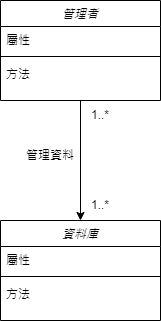

The diagram above was exported from draw.io. Its source (the exported page's mxGraphModel, read from the mxfile embedded in the PNG):
<mxGraphModel dx="1426" dy="759" grid="1" gridSize="10" guides="1" tooltips="1" connect="1" arrows="1" fold="1" page="1" pageScale="1" pageWidth="827" pageHeight="1169" math="0" shadow="0">
  <root>
    <mxCell id="WIyWlLk6GJQsqaUBKTNV-0" />
    <mxCell id="WIyWlLk6GJQsqaUBKTNV-1" parent="WIyWlLk6GJQsqaUBKTNV-0" />
    <mxCell id="8dFYxts8MmtKtfysJSR6-1" value="管理者" style="swimlane;fontStyle=2;align=center;verticalAlign=top;childLayout=stackLayout;horizontal=1;startSize=26;horizontalStack=0;resizeParent=1;resizeLast=0;collapsible=1;marginBottom=0;rounded=0;shadow=0;strokeWidth=1;" parent="WIyWlLk6GJQsqaUBKTNV-1" vertex="1">
      <mxGeometry x="440" y="120" width="160" height="100" as="geometry">
        <mxRectangle x="230" y="140" width="160" height="26" as="alternateBounds" />
      </mxGeometry>
    </mxCell>
    <mxCell id="8dFYxts8MmtKtfysJSR6-2" value="屬性" style="text;align=left;verticalAlign=top;spacingLeft=4;spacingRight=4;overflow=hidden;rotatable=0;points=[[0,0.5],[1,0.5]];portConstraint=eastwest;" parent="8dFYxts8MmtKtfysJSR6-1" vertex="1">
      <mxGeometry y="26" width="160" height="26" as="geometry" />
    </mxCell>
    <mxCell id="8dFYxts8MmtKtfysJSR6-3" value="" style="line;html=1;strokeWidth=1;align=left;verticalAlign=middle;spacingTop=-1;spacingLeft=3;spacingRight=3;rotatable=0;labelPosition=right;points=[];portConstraint=eastwest;" parent="8dFYxts8MmtKtfysJSR6-1" vertex="1">
      <mxGeometry y="52" width="160" height="8" as="geometry" />
    </mxCell>
    <mxCell id="8dFYxts8MmtKtfysJSR6-4" value="方法" style="text;align=left;verticalAlign=top;spacingLeft=4;spacingRight=4;overflow=hidden;rotatable=0;points=[[0,0.5],[1,0.5]];portConstraint=eastwest;" parent="8dFYxts8MmtKtfysJSR6-1" vertex="1">
      <mxGeometry y="60" width="160" height="26" as="geometry" />
    </mxCell>
    <mxCell id="8dFYxts8MmtKtfysJSR6-5" value="資料庫" style="swimlane;fontStyle=2;align=center;verticalAlign=top;childLayout=stackLayout;horizontal=1;startSize=26;horizontalStack=0;resizeParent=1;resizeLast=0;collapsible=1;marginBottom=0;rounded=0;shadow=0;strokeWidth=1;" parent="WIyWlLk6GJQsqaUBKTNV-1" vertex="1">
      <mxGeometry x="440" y="340" width="160" height="100" as="geometry">
        <mxRectangle x="230" y="140" width="160" height="26" as="alternateBounds" />
      </mxGeometry>
    </mxCell>
    <mxCell id="8dFYxts8MmtKtfysJSR6-6" value="屬性" style="text;align=left;verticalAlign=top;spacingLeft=4;spacingRight=4;overflow=hidden;rotatable=0;points=[[0,0.5],[1,0.5]];portConstraint=eastwest;" parent="8dFYxts8MmtKtfysJSR6-5" vertex="1">
      <mxGeometry y="26" width="160" height="26" as="geometry" />
    </mxCell>
    <mxCell id="8dFYxts8MmtKtfysJSR6-7" value="" style="line;html=1;strokeWidth=1;align=left;verticalAlign=middle;spacingTop=-1;spacingLeft=3;spacingRight=3;rotatable=0;labelPosition=right;points=[];portConstraint=eastwest;" parent="8dFYxts8MmtKtfysJSR6-5" vertex="1">
      <mxGeometry y="52" width="160" height="8" as="geometry" />
    </mxCell>
    <mxCell id="8dFYxts8MmtKtfysJSR6-8" value="方法" style="text;align=left;verticalAlign=top;spacingLeft=4;spacingRight=4;overflow=hidden;rotatable=0;points=[[0,0.5],[1,0.5]];portConstraint=eastwest;" parent="8dFYxts8MmtKtfysJSR6-5" vertex="1">
      <mxGeometry y="60" width="160" height="26" as="geometry" />
    </mxCell>
    <mxCell id="8dFYxts8MmtKtfysJSR6-17" value="" style="endArrow=classic;html=1;rounded=0;entryX=0.5;entryY=0;entryDx=0;entryDy=0;exitX=0.5;exitY=1;exitDx=0;exitDy=0;" parent="WIyWlLk6GJQsqaUBKTNV-1" source="8dFYxts8MmtKtfysJSR6-1" target="8dFYxts8MmtKtfysJSR6-5" edge="1">
      <mxGeometry width="50" height="50" relative="1" as="geometry">
        <mxPoint x="390" y="300" as="sourcePoint" />
        <mxPoint x="440" y="250" as="targetPoint" />
      </mxGeometry>
    </mxCell>
    <mxCell id="8dFYxts8MmtKtfysJSR6-18" value="管理資料" style="text;html=1;strokeColor=none;fillColor=none;align=center;verticalAlign=middle;whiteSpace=wrap;rounded=0;" parent="WIyWlLk6GJQsqaUBKTNV-1" vertex="1">
      <mxGeometry x="460" y="260" width="60" height="30" as="geometry" />
    </mxCell>
    <mxCell id="8dFYxts8MmtKtfysJSR6-19" value="1..*" style="text;html=1;strokeColor=none;fillColor=none;align=center;verticalAlign=middle;whiteSpace=wrap;rounded=0;" parent="WIyWlLk6GJQsqaUBKTNV-1" vertex="1">
      <mxGeometry x="510" y="310" width="60" height="30" as="geometry" />
    </mxCell>
    <mxCell id="8dFYxts8MmtKtfysJSR6-20" value="1..*" style="text;html=1;strokeColor=none;fillColor=none;align=center;verticalAlign=middle;whiteSpace=wrap;rounded=0;" parent="WIyWlLk6GJQsqaUBKTNV-1" vertex="1">
      <mxGeometry x="510" y="220" width="60" height="30" as="geometry" />
    </mxCell>
  </root>
</mxGraphModel>